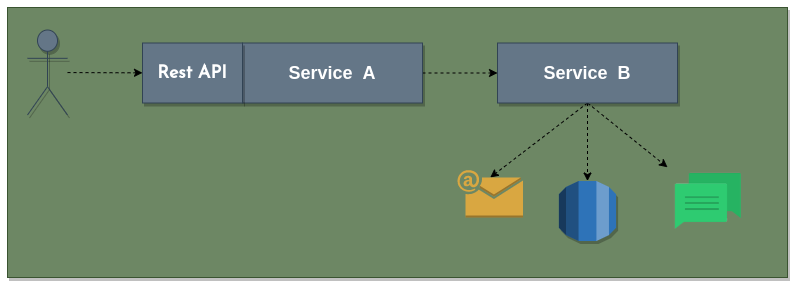

The diagram above was exported from draw.io. Its source (the exported page's mxGraphModel, read from the mxfile embedded in the PNG):
<mxGraphModel dx="782" dy="396" grid="1" gridSize="10" guides="1" tooltips="1" connect="1" arrows="1" fold="1" page="1" pageScale="1" pageWidth="850" pageHeight="1100" math="0" shadow="0">
  <root>
    <mxCell id="0" />
    <mxCell id="1" parent="0" />
    <mxCell id="GW6i2423mnsKNyv6nAeT-1" value="" style="rounded=0;whiteSpace=wrap;html=1;shadow=1;glass=0;sketch=0;fontSize=18;fillColor=#6d8764;strokeColor=#3A5431;fontColor=#ffffff;" parent="1" vertex="1">
      <mxGeometry x="10" y="490" width="780" height="270" as="geometry" />
    </mxCell>
    <mxCell id="CiU6vQpvyKMH6G9TWhqs-2" value="" style="edgeStyle=orthogonalEdgeStyle;rounded=0;orthogonalLoop=1;jettySize=auto;html=1;dashed=1;strokeColor=default;" parent="1" source="CiU6vQpvyKMH6G9TWhqs-3" target="rdqgRUMAjh5UXx1lC8Ko-1" edge="1">
      <mxGeometry relative="1" as="geometry">
        <mxPoint x="500" y="557" as="targetPoint" />
      </mxGeometry>
    </mxCell>
    <mxCell id="CiU6vQpvyKMH6G9TWhqs-3" value="&lt;font style=&quot;font-size: 18px;&quot;&gt;&lt;b&gt;Service&amp;nbsp; A&lt;/b&gt;&lt;/font&gt;" style="rounded=0;whiteSpace=wrap;html=1;sketch=0;shadow=1;fillColor=#647687;fontColor=#ffffff;strokeColor=#314354;glass=0;align=center;" parent="1" vertex="1">
      <mxGeometry x="245" y="525.5" width="180" height="60" as="geometry" />
    </mxCell>
    <mxCell id="CiU6vQpvyKMH6G9TWhqs-4" value="&lt;font data-font-src=&quot;https://fonts.googleapis.com/css?family=Josefin+Sans&quot; face=&quot;Josefin Sans&quot; style=&quot;font-size: 18px;&quot;&gt;&lt;b&gt;Rest API&lt;/b&gt;&lt;/font&gt;" style="rounded=0;whiteSpace=wrap;html=1;sketch=0;shadow=1;fillColor=#647687;fontColor=#ffffff;strokeColor=#314354;glass=0;align=center;" parent="1" vertex="1">
      <mxGeometry x="145" y="525.5" width="100" height="60" as="geometry" />
    </mxCell>
    <mxCell id="CiU6vQpvyKMH6G9TWhqs-10" value="" style="outlineConnect=0;dashed=0;verticalLabelPosition=bottom;verticalAlign=top;align=center;html=1;shape=mxgraph.aws3.rds;fillColor=#2E73B8;gradientColor=none;rounded=0;shadow=1;glass=0;sketch=0;" parent="1" vertex="1">
      <mxGeometry x="561.39" y="663.51" width="57.21" height="60" as="geometry" />
    </mxCell>
    <mxCell id="J6of_qKJxaN6KLFtS2Ed-3" style="rounded=0;orthogonalLoop=1;jettySize=auto;html=1;dashed=1;fontSize=18;fontColor=#FFFFFF;strokeColor=default;" parent="1" source="J6of_qKJxaN6KLFtS2Ed-2" target="CiU6vQpvyKMH6G9TWhqs-4" edge="1">
      <mxGeometry relative="1" as="geometry" />
    </mxCell>
    <mxCell id="J6of_qKJxaN6KLFtS2Ed-2" value="" style="shape=umlActor;verticalLabelPosition=bottom;verticalAlign=top;html=1;outlineConnect=0;rounded=0;shadow=1;glass=0;sketch=0;fontSize=18;fontColor=#ffffff;fillColor=#647687;strokeColor=#314354;" parent="1" vertex="1">
      <mxGeometry x="30" y="512.5" width="40" height="85" as="geometry" />
    </mxCell>
    <mxCell id="yuEgPt-LAnfOY4MzvJNa-1" value="" style="endArrow=classic;html=1;rounded=0;fontSize=18;fontColor=#FFFFFF;strokeColor=default;exitX=0.5;exitY=1;exitDx=0;exitDy=0;entryX=0.5;entryY=0.155;entryDx=0;entryDy=0;entryPerimeter=0;dashed=1;" parent="1" source="rdqgRUMAjh5UXx1lC8Ko-1" target="uR9m4_PvOc3s9MstzMr3-1" edge="1">
      <mxGeometry width="50" height="50" relative="1" as="geometry">
        <mxPoint x="580" y="603.5" as="sourcePoint" />
        <mxPoint x="475" y="675" as="targetPoint" />
      </mxGeometry>
    </mxCell>
    <mxCell id="yuEgPt-LAnfOY4MzvJNa-2" value="" style="endArrow=classic;html=1;rounded=0;fontSize=18;fontColor=#FFFFFF;strokeColor=default;dashed=1;" parent="1" source="rdqgRUMAjh5UXx1lC8Ko-1" target="CiU6vQpvyKMH6G9TWhqs-10" edge="1">
      <mxGeometry width="50" height="50" relative="1" as="geometry">
        <mxPoint x="580" y="603.5" as="sourcePoint" />
        <mxPoint x="590" y="740" as="targetPoint" />
      </mxGeometry>
    </mxCell>
    <mxCell id="yuEgPt-LAnfOY4MzvJNa-3" value="" style="endArrow=classic;html=1;rounded=0;fontSize=18;fontColor=#FFFFFF;strokeColor=default;exitX=0.5;exitY=1;exitDx=0;exitDy=0;dashed=1;" parent="1" source="rdqgRUMAjh5UXx1lC8Ko-1" target="uLQUVrFMfK9ksHA9VOWq-1" edge="1">
      <mxGeometry width="50" height="50" relative="1" as="geometry">
        <mxPoint x="660" y="557" as="sourcePoint" />
        <mxPoint x="706" y="658.5" as="targetPoint" />
      </mxGeometry>
    </mxCell>
    <mxCell id="yuEgPt-LAnfOY4MzvJNa-4" style="edgeStyle=none;rounded=0;orthogonalLoop=1;jettySize=auto;html=1;exitX=0.5;exitY=1;exitDx=0;exitDy=0;dashed=1;fontSize=16;fontColor=#FFFFFF;strokeColor=default;" parent="1" edge="1">
      <mxGeometry relative="1" as="geometry">
        <mxPoint x="545" y="730" as="sourcePoint" />
        <mxPoint x="545" y="730" as="targetPoint" />
      </mxGeometry>
    </mxCell>
    <mxCell id="rdqgRUMAjh5UXx1lC8Ko-1" value="&lt;font style=&quot;font-size: 18px;&quot;&gt;&lt;b&gt;Service&amp;nbsp; B&lt;/b&gt;&lt;/font&gt;" style="rounded=0;whiteSpace=wrap;html=1;sketch=0;shadow=1;fillColor=#647687;fontColor=#ffffff;strokeColor=#314354;glass=0;align=center;" vertex="1" parent="1">
      <mxGeometry x="500" y="525.5" width="180" height="60" as="geometry" />
    </mxCell>
    <mxCell id="uLQUVrFMfK9ksHA9VOWq-1" value="" style="shape=image;html=1;verticalAlign=top;verticalLabelPosition=bottom;labelBackgroundColor=#ffffff;imageAspect=0;aspect=fixed;image=https://cdn4.iconfinder.com/data/icons/flatified/128/messages.png;rounded=0;fontColor=#FFFFFF;fillColor=default;gradientColor=none;" vertex="1" parent="1">
      <mxGeometry x="670" y="641.76" width="81.75" height="81.75" as="geometry" />
    </mxCell>
    <mxCell id="uR9m4_PvOc3s9MstzMr3-1" value="" style="outlineConnect=0;dashed=0;verticalLabelPosition=bottom;verticalAlign=top;align=center;html=1;shape=mxgraph.aws3.email;fillColor=#D9A741;gradientColor=none;" vertex="1" parent="1">
      <mxGeometry x="460" y="652.63" width="65.5" height="47.37" as="geometry" />
    </mxCell>
  </root>
</mxGraphModel>